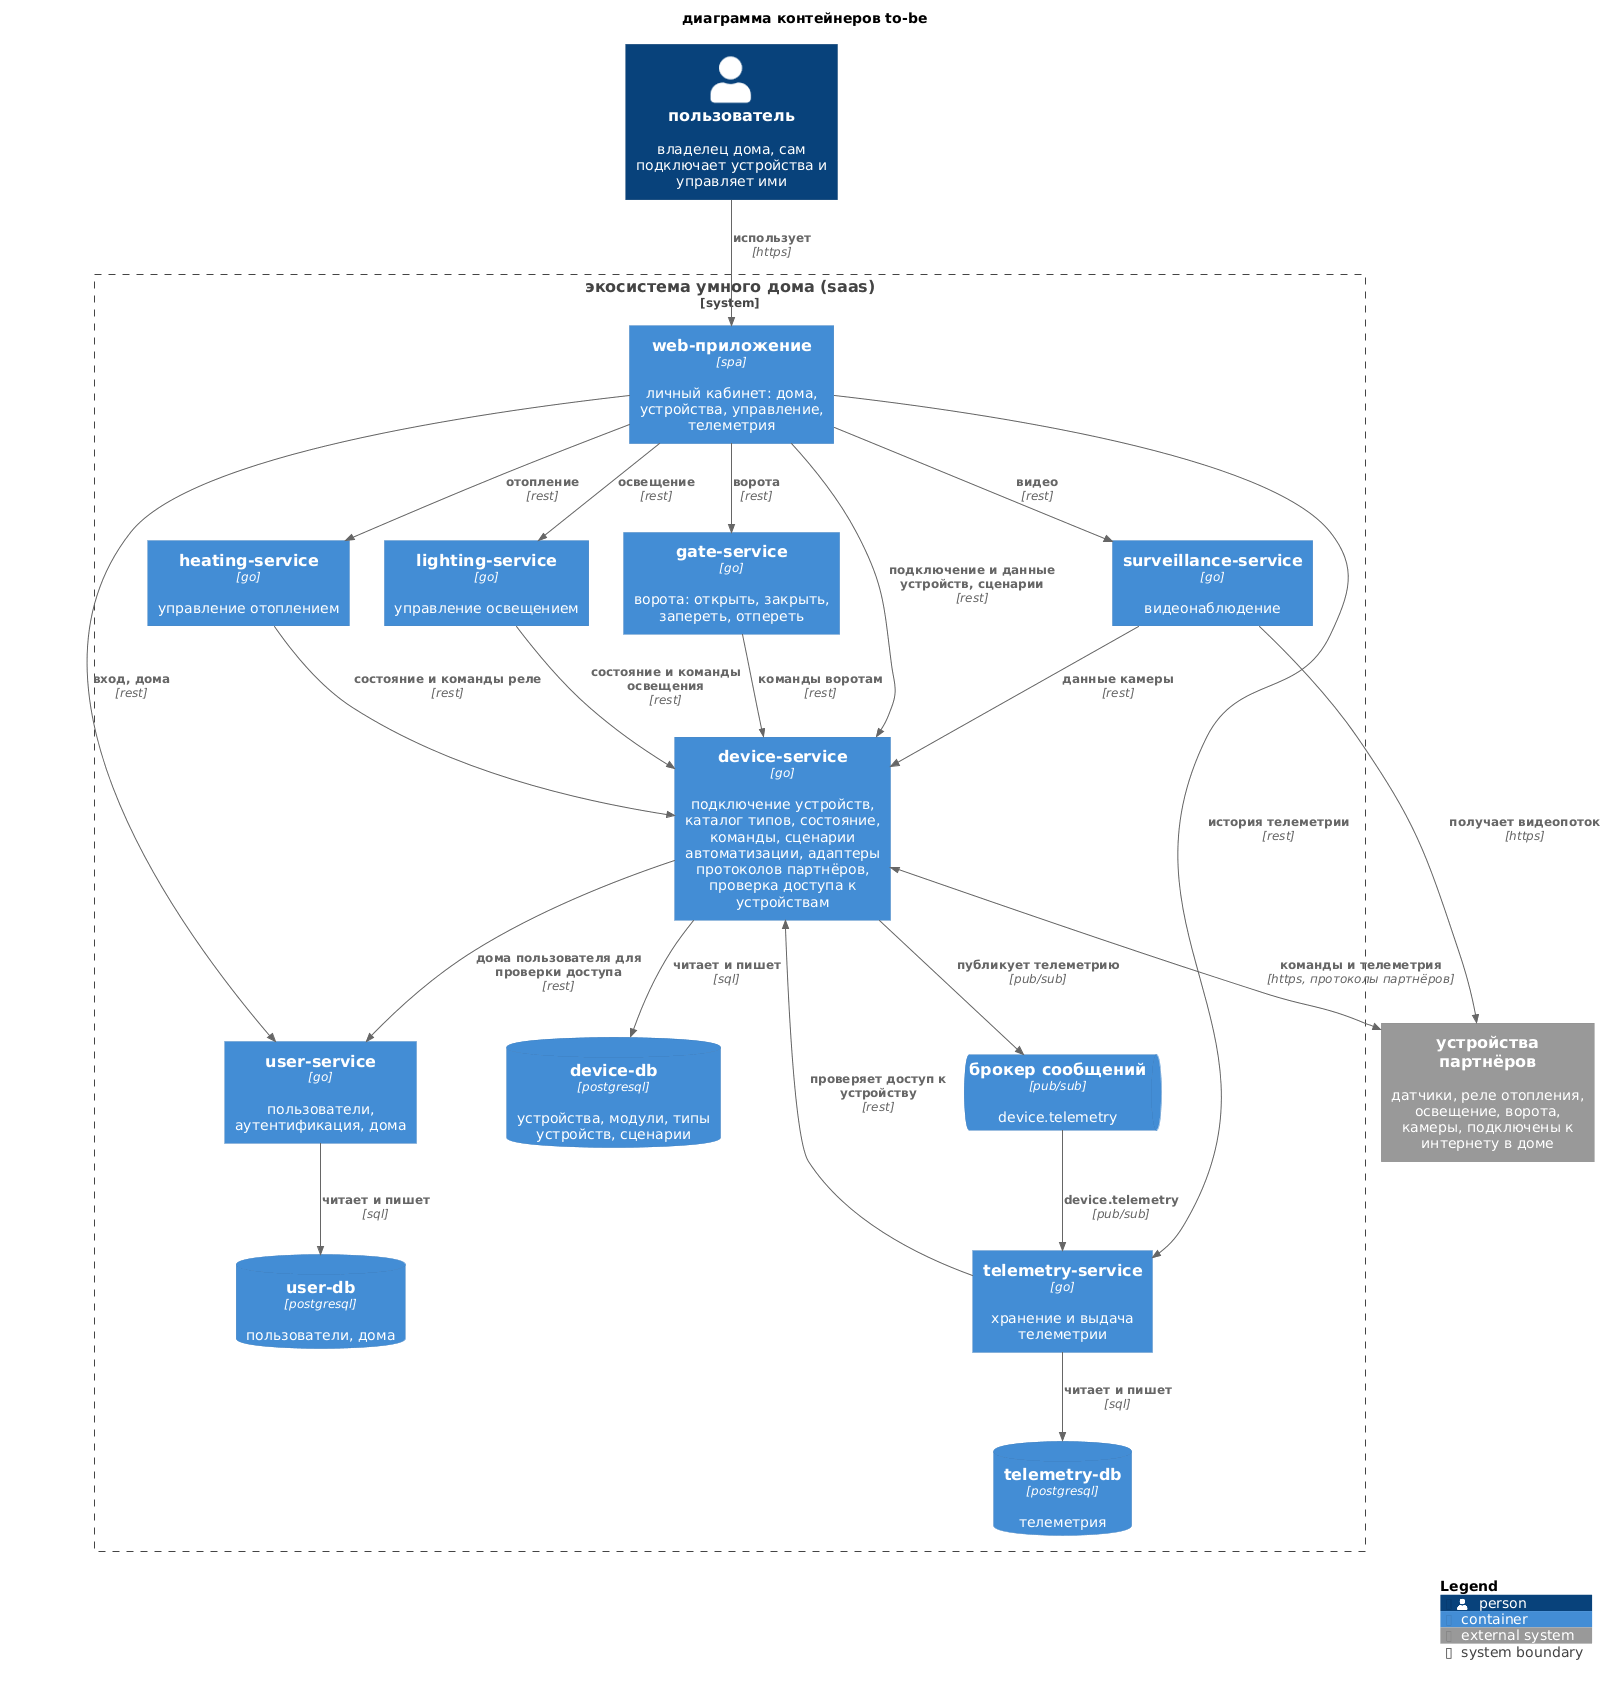

The diagram above was rendered by PlantUML. Its source (embedded in the PNG):
@startuml warmhouse-containers-tobe
!include https://raw.githubusercontent.com/plantuml-stdlib/C4-PlantUML/v2.14.0/C4_Container.puml

title диаграмма контейнеров to-be

Person(user, "пользователь", "владелец дома, сам подключает устройства и управляет ими")
System_Ext(devices, "устройства партнёров", "датчики, реле отопления, освещение, ворота, камеры, подключены к интернету в доме")

System_Boundary(eco, "экосистема умного дома (saas)") {
    Container(web, "web-приложение", "spa", "личный кабинет: дома, устройства, управление, телеметрия")

    Container(user_svc, "user-service", "go", "пользователи, аутентификация, дома")
    Container(device_svc, "device-service", "go", "подключение устройств, каталог типов, состояние, команды, сценарии автоматизации, адаптеры протоколов партнёров, проверка доступа к устройствам")
    Container(telemetry_svc, "telemetry-service", "go", "хранение и выдача телеметрии")
    Container(heating_svc, "heating-service", "go", "управление отоплением")
    Container(lighting_svc, "lighting-service", "go", "управление освещением")
    Container(gate_svc, "gate-service", "go", "ворота: открыть, закрыть, запереть, отпереть")
    Container(surveillance_svc, "surveillance-service", "go", "видеонаблюдение")

    ContainerQueue(broker, "брокер сообщений", "pub/sub", "device.telemetry")

    ContainerDb(user_db, "user-db", "postgresql", "пользователи, дома")
    ContainerDb(device_db, "device-db", "postgresql", "устройства, модули, типы устройств, сценарии")
    ContainerDb(telemetry_db, "telemetry-db", "postgresql", "телеметрия")
}

Rel(user, web, "использует", "https")
Rel(web, user_svc, "вход, дома", "rest")
Rel(web, device_svc, "подключение и данные устройств, сценарии", "rest")
Rel(web, heating_svc, "отопление", "rest")
Rel(web, lighting_svc, "освещение", "rest")
Rel(web, gate_svc, "ворота", "rest")
Rel(web, surveillance_svc, "видео", "rest")
Rel(web, telemetry_svc, "история телеметрии", "rest")

Rel(device_svc, user_svc, "дома пользователя для проверки доступа", "rest")
Rel(heating_svc, device_svc, "состояние и команды реле", "rest")
Rel(lighting_svc, device_svc, "состояние и команды освещения", "rest")
Rel(gate_svc, device_svc, "команды воротам", "rest")
Rel(surveillance_svc, device_svc, "данные камеры", "rest")
Rel(surveillance_svc, devices, "получает видеопоток", "https")

BiRel(device_svc, devices, "команды и телеметрия", "https, протоколы партнёров")
Rel(device_svc, broker, "публикует телеметрию", "pub/sub")
Rel(broker, telemetry_svc, "device.telemetry", "pub/sub")
Rel(telemetry_svc, device_svc, "проверяет доступ к устройству", "rest")

Rel(user_svc, user_db, "читает и пишет", "sql")
Rel(device_svc, device_db, "читает и пишет", "sql")
Rel(telemetry_svc, telemetry_db, "читает и пишет", "sql")

SHOW_LEGEND()
@enduml